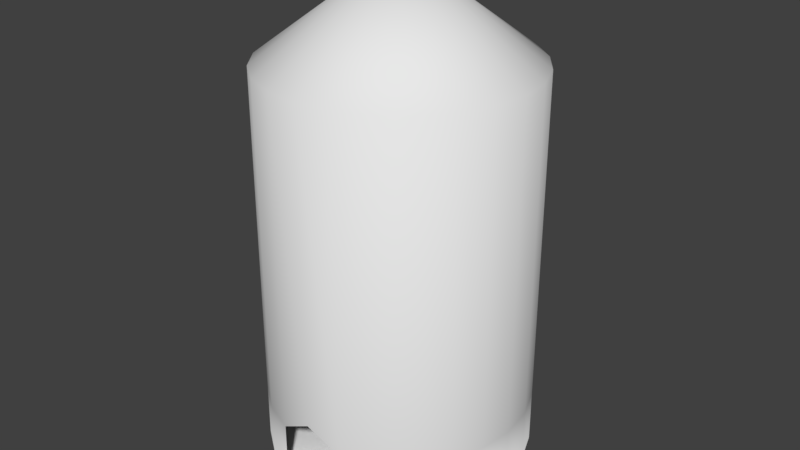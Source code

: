 # Source: HoleRoom.blend  (saved by Blender 2.79.0; exported with 4.5.12 LTS)
import bpy
from mathutils import Matrix  # noqa: F401  (used for matrix-valued properties, if any)

bpy.ops.wm.read_factory_settings(use_empty=True)
scene = bpy.context.scene
scene.name = 'Scene'

# ---- collections
col_collection_1 = bpy.data.collections.new('Collection 1'); scene.collection.children.link(col_collection_1)

# ---- world
world_world = bpy.data.worlds.new('World'); scene.world = world_world
world_world.color = (0.05088, 0.05088, 0.05088)
world_world.use_sun_shadow = False
world_world.sun_shadow_jitter_overblur = 0.0
world_world.cycles.sampling_method = 'MANUAL'

# ---- meshes
me_cylinder = bpy.data.meshes.new('Cylinder')
me_cylinder.from_pydata([(-1.121e-07, 6.644, 0.2566), (0.0, 1.0, -1.246), (1.72, 6.418, 0.2566), (0.2588, 0.9659, -1.246), (3.322, 5.754, 0.2566), (0.5, 0.866, -1.246), (4.698, 4.698, 0.2566), (0.7071, 0.7071, -1.246), (5.754, 3.322, 0.2566), (0.866, 0.5, -1.246), (6.418, 1.72, 0.2566), (0.9659, 0.2588, -1.246), (6.644, 1.216e-06, 0.2566), (1.0, 7.55e-08, -1.246), (6.418, -1.72, 0.2566), (0.9659, -0.2588, -1.246), (5.754, -3.322, 0.2566), (0.866, -0.5, -1.246), (4.698, -4.698, 0.2566), (0.7071, -0.7071, -1.246), (3.322, -5.754, 0.2566), (0.5, -0.866, -1.246), (1.72, -6.418, 0.2566), (0.2588, -0.9659, -1.246), (2.475e-06, -6.644, 0.2566), (3.894e-07, -1.0, -1.246), (-1.72, -6.418, 0.2566), (-0.2588, -0.9659, -1.246), (-3.322, -5.754, 0.2566), (-0.5, -0.866, -1.246), (-4.698, -4.698, 0.2566), (-0.7071, -0.7071, -1.246), (-5.754, -3.322, 0.2566), (-0.866, -0.5, -1.246), (-6.418, -1.72, 0.2566), (-0.9659, -0.2588, -1.246), (-6.644, -2.374e-06, 0.2566), (-1.0, -4.649e-07, -1.246), (-6.418, 1.72, 0.2566), (-0.9659, 0.2588, -1.246), (-5.754, 3.322, 0.2566), (-0.866, 0.5, -1.246), (-4.698, 4.698, 0.2566), (-0.7071, 0.7071, -1.246), (-3.322, 5.754, 0.2566), (-0.5, 0.866, -1.246), (-1.72, 6.418, 0.2566), (-0.2588, 0.9659, -1.246), (-1.121e-07, 6.644, 19.82), (1.72, 6.418, 19.82), (3.322, 5.754, 19.82), (4.698, 4.698, 19.82), (5.754, 3.322, 19.82), (6.418, 1.72, 19.82), (6.644, 1.216e-06, 19.82), (6.418, -1.72, 19.82), (5.754, -3.322, 19.82), (4.698, -4.698, 19.82), (3.322, -5.754, 19.82), (1.72, -6.418, 19.82), (2.475e-06, -6.644, 19.82), (-1.72, -6.418, 19.82), (-3.322, -5.754, 19.82), (-4.698, -4.698, 19.82), (-5.754, -3.322, 19.82), (-6.418, -1.72, 19.82), (-6.644, -2.374e-06, 19.82), (-6.418, 1.72, 19.82), (-5.754, 3.322, 19.82), (-4.698, 4.698, 19.82), (-3.322, 5.754, 19.82), (-1.72, 6.418, 19.82), (3.322, 5.754, 3.004), (4.698, 4.698, 3.004), (6.418, -1.72, 3.004), (5.754, -3.322, 3.004), (-1.121e-07, 6.644, 3.004), (1.72, 6.418, 3.004), (2.475e-06, -6.644, 3.976), (-1.72, -6.418, 3.004), (-6.418, -1.72, 3.004), (-6.644, -2.374e-06, 3.004), (-3.322, 5.754, 3.004), (-1.72, 6.418, 3.004), (6.418, 1.72, 3.004), (6.644, 1.216e-06, 3.004), (3.322, -5.754, 3.004), (1.72, -6.418, 3.004), (-4.698, -4.698, 3.004), (-5.754, -3.322, 3.004), (-5.754, 3.322, 3.004), (-4.698, 4.698, 3.004), (5.754, 3.322, 3.004), (4.698, -4.698, 3.004), (-3.322, -5.754, 3.004), (-6.418, 1.72, 3.004), (4.16e-08, -2.251e-07, 24.8)], [], [(0, 1, 3, 2), (2, 3, 5, 4), (4, 5, 7, 6), (6, 7, 9, 8), (8, 9, 11, 10), (10, 11, 13, 12), (12, 13, 15, 14), (14, 15, 17, 16), (16, 17, 19, 18), (18, 19, 21, 20), (20, 21, 23, 22), (22, 23, 25, 24), (24, 25, 27, 26), (26, 27, 29, 28), (28, 29, 31, 30), (30, 31, 33, 32), (32, 33, 35, 34), (34, 35, 37, 36), (36, 37, 39, 38), (38, 39, 41, 40), (40, 41, 43, 42), (42, 43, 45, 44), (44, 45, 47, 46), (46, 47, 1, 0), (72, 50, 51, 73), (74, 55, 56, 75), (76, 48, 49, 77), (78, 60, 61, 79), (80, 65, 66, 81), (82, 70, 71, 83), (84, 53, 54, 85), (86, 58, 59, 87), (88, 63, 64, 89), (90, 68, 69, 91), (73, 51, 52, 92), (75, 56, 57, 93), (79, 61, 62, 94), (81, 66, 67, 95), (83, 71, 48, 76), (77, 49, 50, 72), (85, 54, 55, 74), (87, 59, 60, 78), (89, 64, 65, 80), (91, 69, 70, 82), (92, 52, 53, 84), (93, 57, 58, 86), (94, 62, 63, 88), (95, 67, 68, 90), (38, 95, 90, 40), (28, 94, 88, 30), (18, 93, 86, 20), (8, 92, 84, 10), (42, 91, 82, 44), (32, 89, 80, 34), (12, 85, 74, 14), (2, 77, 72, 4), (46, 83, 76, 0), (36, 81, 95, 38), (26, 79, 94, 28), (16, 75, 93, 18), (6, 73, 92, 8), (40, 90, 91, 42), (30, 88, 89, 32), (20, 86, 87, 22), (10, 84, 85, 12), (44, 82, 83, 46), (34, 80, 81, 36), (0, 76, 77, 2), (14, 74, 75, 16), (4, 72, 73, 6), (58, 57, 96), (51, 50, 96), (66, 65, 96), (59, 58, 96), (52, 51, 96), (67, 66, 96), (60, 59, 96), (53, 52, 96), (68, 67, 96), (61, 60, 96), (54, 53, 96), (69, 68, 96), (62, 61, 96), (55, 54, 96), (70, 69, 96), (63, 62, 96), (56, 55, 96), (71, 70, 96), (49, 48, 96), (64, 63, 96), (57, 56, 96), (48, 71, 96), (50, 49, 96), (65, 64, 96)])
me_cylinder.polygons.foreach_set('use_smooth', [True] * 94)
_uv = me_cylinder.uv_layers.new(name='UVMap')
_uv.uv.foreach_set('vector', [0.1519, 0.5976, 0.1658, 0.7685, 0.1591, 0.7706, 0.1074, 0.6113, 0.1074, 0.6113, 0.1591, 0.7706, 0.1531, 0.7745, 0.0675, 0.6378, 0.0675, 0.6378, 0.1531, 0.7745, 0.1482, 0.7802, 0.03494, 0.6752, 0.03494, 0.6752, 0.1482, 0.7802, 0.1447, 0.7871, 0.01192, 0.7211, 0.01192, 0.7211, 0.1447, 0.7871, 0.143, 0.7948, 0.0, 0.7723, 0.0, 0.7723, 0.143, 0.7948, 0.143, 0.8028, 1.278e-08, 0.8253, 1.278e-08, 0.8253, 0.143, 0.8028, 0.1447, 0.8105, 0.01192, 0.8764, 0.01192, 0.8764, 0.1447, 0.8105, 0.1482, 0.8174, 0.03494, 0.9223, 0.03494, 0.9223, 0.1482, 0.8174, 0.1531, 0.823, 0.0675, 0.9598, 0.0675, 0.9598, 0.1531, 0.823, 0.1591, 0.827, 0.1074, 0.9863, 0.1074, 0.9863, 0.1591, 0.827, 0.1658, 0.8291, 0.1519, 1.0, 0.1519, 1.0, 0.1658, 0.8291, 0.1727, 0.8291, 0.1979, 1.0, 0.1979, 1.0, 0.1727, 0.8291, 0.1794, 0.827, 0.2424, 0.9863, 0.2424, 0.9863, 0.1794, 0.827, 0.1854, 0.823, 0.2823, 0.9598, 0.2823, 0.9598, 0.1854, 0.823, 0.1903, 0.8174, 0.3148, 0.9223, 0.3148, 0.9223, 0.1903, 0.8174, 0.1938, 0.8105, 0.3378, 0.8764, 0.3378, 0.8764, 0.1938, 0.8105, 0.1956, 0.8028, 0.3498, 0.8253, 0.3498, 0.8253, 0.1956, 0.8028, 0.1956, 0.7948, 0.3498, 0.7723, 0.3498, 0.7723, 0.1956, 0.7948, 0.1938, 0.7871, 0.3378, 0.7211, 0.3378, 0.7211, 0.1938, 0.7871, 0.1903, 0.7802, 0.3148, 0.6752, 0.3148, 0.6752, 0.1903, 0.7802, 0.1854, 0.7745, 0.2823, 0.6378, 0.2823, 0.6378, 0.1854, 0.7745, 0.1794, 0.7706, 0.2424, 0.6113, 0.2424, 0.6113, 0.1794, 0.7706, 0.1727, 0.7685, 0.1979, 0.5976, 0.1979, 0.5976, 0.1727, 0.7685, 0.1658, 0.7685, 0.1519, 0.5976, 0.7831, 0.08394, 0.7831, 0.5976, 0.7503, 0.5976, 0.7503, 0.08394, 0.5737, 0.08394, 0.5737, 0.5976, 0.5334, 0.5976, 0.5334, 0.08394, 0.9148, 0.5136, 0.9148, 0.0, 0.9597, 5.826e-08, 0.9597, 0.5136, 0.4495, 0.4839, 0.4495, 5.826e-08, 0.494, 5.826e-08, 0.494, 0.5136, 0.1646, 0.08394, 0.1646, 0.5976, 0.1181, 0.5976, 0.1181, 0.08394, 0.8234, 0.5136, 0.8234, 0.0, 0.8683, 0.0, 0.8683, 0.5136, 0.6651, 0.08394, 0.6651, 0.5976, 0.6186, 0.5976, 0.6186, 0.08394, 0.3577, 0.5136, 0.3577, 0.0, 0.403, 5.826e-08, 0.403, 0.5136, 0.2497, 0.08394, 0.2497, 0.5976, 0.2095, 0.5976, 0.2095, 0.08394, 0.03288, 0.08394, 0.03288, 0.5976, 3.835e-08, 0.5976, 1.278e-08, 0.08394, 0.7503, 0.08394, 0.7503, 0.5976, 0.71, 0.5976, 0.71, 0.08394, 0.2826, 0.5136, 0.2826, 5.826e-08, 0.3166, 5.826e-08, 0.3166, 0.5136, 0.494, 0.5136, 0.494, 5.826e-08, 0.5334, 5.826e-08, 0.5334, 0.5136, 0.1181, 0.08394, 0.1181, 0.5976, 0.07315, 0.5976, 0.07315, 0.08394, 0.8683, 0.5136, 0.8683, 0.0, 0.9148, 0.0, 0.9148, 0.5136, 0.9597, 0.5136, 0.9597, 5.826e-08, 1.0, 5.826e-08, 1.0, 0.5136, 0.6186, 0.08394, 0.6186, 0.5976, 0.5737, 0.5976, 0.5737, 0.08394, 0.403, 0.5136, 0.403, 5.826e-08, 0.4495, 5.826e-08, 0.4495, 0.4839, 0.2095, 0.08394, 0.2095, 0.5976, 0.1646, 0.5976, 0.1646, 0.08394, 0.7831, 0.5136, 0.7831, 0.0, 0.8234, 0.0, 0.8234, 0.5136, 0.71, 0.08394, 0.71, 0.5976, 0.6651, 0.5976, 0.6651, 0.08394, 0.3166, 0.5136, 0.3166, 5.826e-08, 0.3577, 0.0, 0.3577, 0.5136, 0.2826, 0.08394, 0.2826, 0.5976, 0.2497, 0.5976, 0.2497, 0.08394, 0.07315, 0.08394, 0.07315, 0.5976, 0.03288, 0.5976, 0.03288, 0.08394, 0.07315, 2.822e-08, 0.07315, 0.08394, 0.03288, 0.08394, 0.03288, 3.186e-08, 0.2826, 0.0, 0.2826, 0.08394, 0.2497, 0.08394, 0.2497, 1.366e-08, 0.3166, 0.5976, 0.3166, 0.5136, 0.3577, 0.5136, 0.3577, 0.5976, 0.71, 1.821e-08, 0.71, 0.08394, 0.6651, 0.08394, 0.6651, 2.367e-08, 0.7831, 0.5976, 0.7831, 0.5136, 0.8234, 0.5136, 0.8234, 0.5976, 0.2095, 1.73e-08, 0.2095, 0.08394, 0.1646, 0.08394, 0.1646, 2.822e-08, 0.6186, 2.913e-08, 0.6186, 0.08394, 0.5737, 0.08394, 0.5737, 3.368e-08, 0.9597, 0.5976, 0.9597, 0.5136, 1.0, 0.5136, 1.0, 0.5976, 0.8683, 0.5976, 0.8683, 0.5136, 0.9148, 0.5136, 0.9148, 0.5976, 0.1181, 2.458e-08, 0.1181, 0.08394, 0.07315, 0.08394, 0.07315, 2.822e-08, 0.494, 0.5976, 0.494, 0.5136, 0.5334, 0.5136, 0.5334, 0.5976, 0.2826, 0.5976, 0.2826, 0.5136, 0.3166, 0.5136, 0.3166, 0.5976, 0.7503, 0.0, 0.7503, 0.08394, 0.71, 0.08394, 0.71, 1.821e-08, 0.03288, 3.186e-08, 0.03288, 0.08394, 1.278e-08, 0.08394, 0.0, 2.731e-08, 0.2497, 1.366e-08, 0.2497, 0.08394, 0.2095, 0.08394, 0.2095, 1.73e-08, 0.3577, 0.5976, 0.3577, 0.5136, 0.403, 0.5136, 0.403, 0.5976, 0.6651, 2.367e-08, 0.6651, 0.08394, 0.6186, 0.08394, 0.6186, 2.913e-08, 0.8234, 0.5976, 0.8234, 0.5136, 0.8683, 0.5136, 0.8683, 0.5976, 0.1646, 2.822e-08, 0.1646, 0.08394, 0.1181, 0.08394, 0.1181, 2.458e-08, 0.9148, 0.5976, 0.9148, 0.5136, 0.9597, 0.5136, 0.9597, 0.5976, 0.5737, 3.368e-08, 0.5737, 0.08394, 0.5334, 0.08394, 0.5334, 2.822e-08, 0.7831, 2.731e-09, 0.7831, 0.08394, 0.7503, 0.08394, 0.7503, 0.0, 0.5921, 0.6113, 0.632, 0.6378, 0.506, 0.7988, 0.6646, 0.9223, 0.632, 0.9598, 0.506, 0.7988, 0.3498, 0.8253, 0.3498, 0.7723, 0.506, 0.7988, 0.5477, 0.5976, 0.5921, 0.6113, 0.506, 0.7988, 0.6876, 0.8764, 0.6646, 0.9223, 0.506, 0.7988, 0.3617, 0.8764, 0.3498, 0.8253, 0.506, 0.7988, 0.5016, 0.5976, 0.5477, 0.5976, 0.506, 0.7988, 0.6995, 0.8253, 0.6876, 0.8764, 0.506, 0.7988, 0.3847, 0.9223, 0.3617, 0.8764, 0.506, 0.7988, 0.4571, 0.6113, 0.5016, 0.5976, 0.506, 0.7988, 0.6995, 0.7723, 0.6995, 0.8253, 0.506, 0.7988, 0.4173, 0.9598, 0.3847, 0.9223, 0.506, 0.7988, 0.4173, 0.6378, 0.4571, 0.6113, 0.506, 0.7988, 0.6876, 0.7211, 0.6995, 0.7723, 0.506, 0.7988, 0.4571, 0.9863, 0.4173, 0.9598, 0.506, 0.7988, 0.3847, 0.6752, 0.4173, 0.6378, 0.506, 0.7988, 0.6646, 0.6752, 0.6876, 0.7211, 0.506, 0.7988, 0.5016, 1.0, 0.4571, 0.9863, 0.506, 0.7988, 0.5921, 0.9863, 0.5477, 1.0, 0.506, 0.7988, 0.3617, 0.7211, 0.3847, 0.6752, 0.506, 0.7988, 0.632, 0.6378, 0.6646, 0.6752, 0.506, 0.7988, 0.5477, 1.0, 0.5016, 1.0, 0.506, 0.7988, 0.632, 0.9598, 0.5921, 0.9863, 0.506, 0.7988, 0.3498, 0.7723, 0.3617, 0.7211, 0.506, 0.7988])
me_cylinder.use_remesh_preserve_volume = False
me_cylinder.use_remesh_preserve_attributes = False
me_cylinder.use_mirror_vertex_groups = False
me_cylinder.update()

# ---- objects
ob_cylinder = bpy.data.objects.new('Cylinder', me_cylinder)

# ---- transforms, parenting, visibility, modifiers, constraints
ob_cylinder.location = (0.0, 0.0, 0.5085)
ob_cylinder.lineart.crease_threshold = 0.0

# ---- collection membership
col_collection_1.objects.link(ob_cylinder)

# ---- scene / render settings (as saved in the file)
scene.frame_start = 1; scene.frame_end = 250; scene.frame_set(1)
scene.render.engine = 'BLENDER_EEVEE_NEXT'
scene.render.resolution_percentage = 50
scene.render.dither_intensity = 0.0
scene.cycles.use_denoising = False
scene.cycles.samples = 128
scene.cycles.sampling_pattern = 'TABULATED_SOBOL'
scene.cycles.use_adaptive_sampling = False
scene.cycles.use_light_tree = False
scene.cycles.blur_glossy = 0.0
scene.cycles.sample_clamp_indirect = 0.0
scene.view_settings.view_transform = 'Standard'
bpy.context.view_layer.update()

# ---- added for rendering (the .blend has no active camera and no usable light): camera, sun
cam_auto = bpy.data.cameras.new('AutoCamera')
cam_auto.lens = 50.0
cam_auto.sensor_width = 36.0
cam_auto.clip_end = 1000.0
ob_auto_camera = bpy.data.objects.new('AutoCamera', cam_auto)
scene.collection.objects.link(ob_auto_camera)
ob_auto_camera.location = (29.7146, -35.6575, 36.0563)
ob_auto_camera.rotation_euler = (1.09748, -7.21219e-08, 0.694738)
scene.camera = ob_auto_camera
light_auto_sun = bpy.data.lights.new('AutoSun', 'SUN')
light_auto_sun.energy = 3.0
light_auto_sun.angle = 0.0523599
ob_auto_sun = bpy.data.objects.new('AutoSun', light_auto_sun)
scene.collection.objects.link(ob_auto_sun)
ob_auto_sun.rotation_euler = (0.872665, 0.174533, 0.523599)
bpy.context.view_layer.update()
